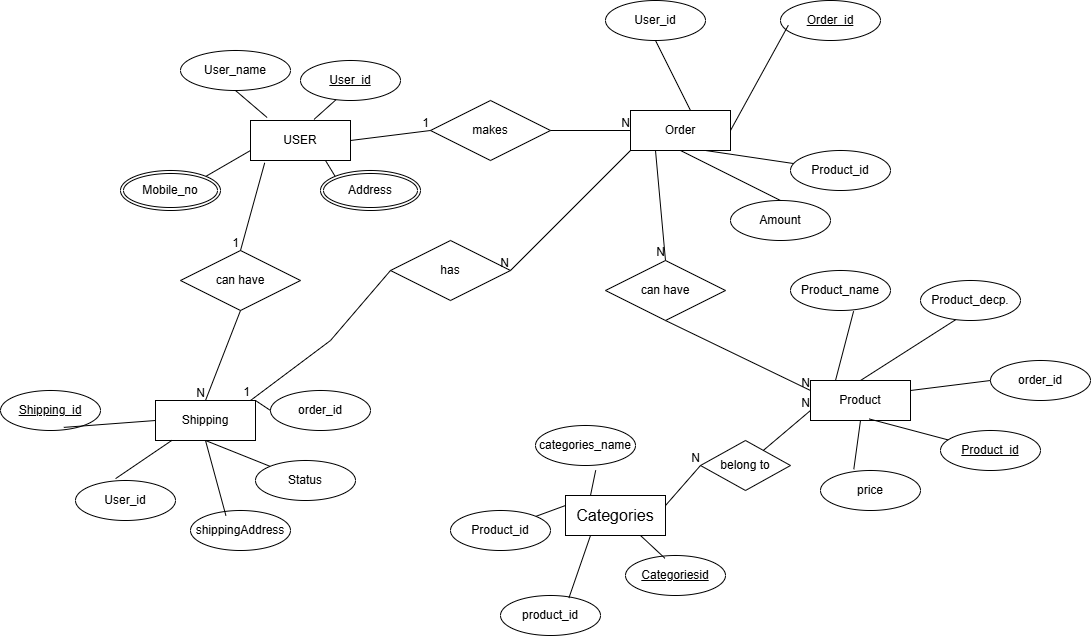

The diagram above was exported from draw.io. Its source (the exported page's mxGraphModel, read from the mxfile embedded in the PNG):
<mxGraphModel dx="2173" dy="743" grid="1" gridSize="10" guides="1" tooltips="1" connect="1" arrows="1" fold="1" page="1" pageScale="1" pageWidth="850" pageHeight="1100" math="0" shadow="0">
  <root>
    <mxCell id="0" />
    <mxCell id="1" parent="0" />
    <mxCell id="T9koa7xF462r8cfVfyGL-1" value="USER" style="whiteSpace=wrap;html=1;align=center;" vertex="1" parent="1">
      <mxGeometry x="70" y="160" width="100" height="40" as="geometry" />
    </mxCell>
    <mxCell id="T9koa7xF462r8cfVfyGL-3" value="&lt;span id=&quot;docs-internal-guid-8e87a3f7-7fff-5375-12b0-24a81bae6389&quot;&gt;&lt;span style=&quot;font-size: 12pt; font-family: Arial, sans-serif; background-color: transparent; font-variant-numeric: normal; font-variant-east-asian: normal; font-variant-alternates: normal; font-variant-position: normal; font-variant-emoji: normal; vertical-align: baseline; white-space-collapse: preserve;&quot;&gt;Categories&lt;/span&gt;&lt;/span&gt;" style="whiteSpace=wrap;html=1;align=center;" vertex="1" parent="1">
      <mxGeometry x="385" y="535" width="100" height="40" as="geometry" />
    </mxCell>
    <mxCell id="T9koa7xF462r8cfVfyGL-7" value="Product" style="whiteSpace=wrap;html=1;align=center;" vertex="1" parent="1">
      <mxGeometry x="630" y="420" width="100" height="40" as="geometry" />
    </mxCell>
    <mxCell id="T9koa7xF462r8cfVfyGL-8" value="Order" style="whiteSpace=wrap;html=1;align=center;" vertex="1" parent="1">
      <mxGeometry x="450" y="150" width="100" height="40" as="geometry" />
    </mxCell>
    <mxCell id="T9koa7xF462r8cfVfyGL-9" value="Shipping" style="whiteSpace=wrap;html=1;align=center;" vertex="1" parent="1">
      <mxGeometry x="-25" y="440" width="100" height="40" as="geometry" />
    </mxCell>
    <mxCell id="T9koa7xF462r8cfVfyGL-12" value="User_name" style="ellipse;whiteSpace=wrap;html=1;align=center;" vertex="1" parent="1">
      <mxGeometry y="90" width="110" height="40" as="geometry" />
    </mxCell>
    <mxCell id="T9koa7xF462r8cfVfyGL-13" value="" style="endArrow=none;html=1;rounded=0;entryX=0.166;entryY=-0.075;entryDx=0;entryDy=0;entryPerimeter=0;exitX=0.5;exitY=1;exitDx=0;exitDy=0;" edge="1" parent="1" source="T9koa7xF462r8cfVfyGL-12" target="T9koa7xF462r8cfVfyGL-1">
      <mxGeometry relative="1" as="geometry">
        <mxPoint x="94" y="130" as="sourcePoint" />
        <mxPoint x="94.33" y="170" as="targetPoint" />
        <Array as="points" />
      </mxGeometry>
    </mxCell>
    <mxCell id="T9koa7xF462r8cfVfyGL-15" value="Mobile_no" style="ellipse;shape=doubleEllipse;margin=3;whiteSpace=wrap;html=1;align=center;" vertex="1" parent="1">
      <mxGeometry x="-60" y="210" width="100" height="40" as="geometry" />
    </mxCell>
    <mxCell id="T9koa7xF462r8cfVfyGL-17" value="" style="endArrow=none;html=1;rounded=0;entryX=1;entryY=0;entryDx=0;entryDy=0;" edge="1" parent="1" target="T9koa7xF462r8cfVfyGL-15">
      <mxGeometry relative="1" as="geometry">
        <mxPoint x="70" y="200" as="sourcePoint" />
        <mxPoint x="90" y="230" as="targetPoint" />
        <Array as="points">
          <mxPoint x="70" y="190" />
        </Array>
      </mxGeometry>
    </mxCell>
    <mxCell id="T9koa7xF462r8cfVfyGL-25" value="categories_name" style="ellipse;whiteSpace=wrap;html=1;align=center;" vertex="1" parent="1">
      <mxGeometry x="355" y="465" width="100" height="40" as="geometry" />
    </mxCell>
    <mxCell id="T9koa7xF462r8cfVfyGL-28" value="Categoriesid" style="ellipse;whiteSpace=wrap;html=1;align=center;fontStyle=4;" vertex="1" parent="1">
      <mxGeometry x="445" y="595" width="100" height="40" as="geometry" />
    </mxCell>
    <mxCell id="T9koa7xF462r8cfVfyGL-29" value="" style="endArrow=none;html=1;rounded=0;exitX=0.75;exitY=1;exitDx=0;exitDy=0;entryX=0.395;entryY=0.071;entryDx=0;entryDy=0;entryPerimeter=0;" edge="1" parent="1" source="T9koa7xF462r8cfVfyGL-3" target="T9koa7xF462r8cfVfyGL-28">
      <mxGeometry relative="1" as="geometry">
        <mxPoint x="400" y="635" as="sourcePoint" />
        <mxPoint x="400" y="635" as="targetPoint" />
        <Array as="points" />
      </mxGeometry>
    </mxCell>
    <mxCell id="T9koa7xF462r8cfVfyGL-31" value="" style="endArrow=none;html=1;rounded=0;entryX=0.25;entryY=0;entryDx=0;entryDy=0;exitX=0.602;exitY=1.12;exitDx=0;exitDy=0;exitPerimeter=0;" edge="1" parent="1" source="T9koa7xF462r8cfVfyGL-25" target="T9koa7xF462r8cfVfyGL-3">
      <mxGeometry relative="1" as="geometry">
        <mxPoint x="380" y="525" as="sourcePoint" />
        <mxPoint x="480" y="515" as="targetPoint" />
      </mxGeometry>
    </mxCell>
    <mxCell id="T9koa7xF462r8cfVfyGL-33" style="edgeStyle=orthogonalEdgeStyle;rounded=0;orthogonalLoop=1;jettySize=auto;html=1;exitX=0.5;exitY=1;exitDx=0;exitDy=0;" edge="1" parent="1" source="T9koa7xF462r8cfVfyGL-3" target="T9koa7xF462r8cfVfyGL-3">
      <mxGeometry relative="1" as="geometry" />
    </mxCell>
    <mxCell id="T9koa7xF462r8cfVfyGL-35" value="Product_name" style="ellipse;whiteSpace=wrap;html=1;align=center;" vertex="1" parent="1">
      <mxGeometry x="610" y="310" width="100" height="40" as="geometry" />
    </mxCell>
    <mxCell id="T9koa7xF462r8cfVfyGL-36" value="Product_decp." style="ellipse;whiteSpace=wrap;html=1;align=center;" vertex="1" parent="1">
      <mxGeometry x="740" y="320" width="100" height="40" as="geometry" />
    </mxCell>
    <mxCell id="T9koa7xF462r8cfVfyGL-37" value="Product_id" style="ellipse;whiteSpace=wrap;html=1;align=center;fontStyle=4;" vertex="1" parent="1">
      <mxGeometry x="760" y="470" width="100" height="40" as="geometry" />
    </mxCell>
    <mxCell id="T9koa7xF462r8cfVfyGL-38" value="" style="endArrow=none;html=1;rounded=0;entryX=0.25;entryY=0;entryDx=0;entryDy=0;exitX=0.631;exitY=1.017;exitDx=0;exitDy=0;exitPerimeter=0;" edge="1" parent="1" source="T9koa7xF462r8cfVfyGL-35" target="T9koa7xF462r8cfVfyGL-7">
      <mxGeometry relative="1" as="geometry">
        <mxPoint x="660" y="350" as="sourcePoint" />
        <mxPoint x="675" y="390" as="targetPoint" />
        <Array as="points" />
      </mxGeometry>
    </mxCell>
    <mxCell id="T9koa7xF462r8cfVfyGL-42" value="" style="endArrow=none;html=1;rounded=0;exitX=0.35;exitY=0.983;exitDx=0;exitDy=0;exitPerimeter=0;entryX=0.5;entryY=0;entryDx=0;entryDy=0;" edge="1" parent="1" source="T9koa7xF462r8cfVfyGL-36" target="T9koa7xF462r8cfVfyGL-7">
      <mxGeometry relative="1" as="geometry">
        <mxPoint x="710" y="370" as="sourcePoint" />
        <mxPoint x="720" y="410" as="targetPoint" />
      </mxGeometry>
    </mxCell>
    <mxCell id="T9koa7xF462r8cfVfyGL-43" value="" style="endArrow=none;html=1;rounded=0;exitX=0.587;exitY=0.961;exitDx=0;exitDy=0;exitPerimeter=0;" edge="1" parent="1" source="T9koa7xF462r8cfVfyGL-7" target="T9koa7xF462r8cfVfyGL-37">
      <mxGeometry relative="1" as="geometry">
        <mxPoint x="640" y="470" as="sourcePoint" />
        <mxPoint x="800" y="470" as="targetPoint" />
      </mxGeometry>
    </mxCell>
    <mxCell id="T9koa7xF462r8cfVfyGL-45" value="Amount" style="ellipse;whiteSpace=wrap;html=1;align=center;" vertex="1" parent="1">
      <mxGeometry x="550" y="240" width="100" height="40" as="geometry" />
    </mxCell>
    <mxCell id="T9koa7xF462r8cfVfyGL-46" value="Order_id" style="ellipse;whiteSpace=wrap;html=1;align=center;fontStyle=4;" vertex="1" parent="1">
      <mxGeometry x="600" y="40" width="100" height="40" as="geometry" />
    </mxCell>
    <mxCell id="T9koa7xF462r8cfVfyGL-47" value="" style="endArrow=none;html=1;rounded=0;entryX=0.078;entryY=0.62;entryDx=0;entryDy=0;entryPerimeter=0;exitX=1;exitY=0.5;exitDx=0;exitDy=0;" edge="1" parent="1" source="T9koa7xF462r8cfVfyGL-8" target="T9koa7xF462r8cfVfyGL-46">
      <mxGeometry relative="1" as="geometry">
        <mxPoint x="500" y="149.40999999999997" as="sourcePoint" />
        <mxPoint x="640" y="149" as="targetPoint" />
      </mxGeometry>
    </mxCell>
    <mxCell id="T9koa7xF462r8cfVfyGL-49" value="User_id" style="ellipse;whiteSpace=wrap;html=1;align=center;fontStyle=4;" vertex="1" parent="1">
      <mxGeometry x="120" y="100" width="100" height="40" as="geometry" />
    </mxCell>
    <mxCell id="T9koa7xF462r8cfVfyGL-50" value="" style="endArrow=none;html=1;rounded=0;exitX=0.354;exitY=0.983;exitDx=0;exitDy=0;exitPerimeter=0;entryX=0.635;entryY=-0.027;entryDx=0;entryDy=0;entryPerimeter=0;" edge="1" parent="1" source="T9koa7xF462r8cfVfyGL-49" target="T9koa7xF462r8cfVfyGL-1">
      <mxGeometry relative="1" as="geometry">
        <mxPoint x="80" y="295" as="sourcePoint" />
        <mxPoint x="70" y="340" as="targetPoint" />
      </mxGeometry>
    </mxCell>
    <mxCell id="T9koa7xF462r8cfVfyGL-51" value="Product_id" style="ellipse;whiteSpace=wrap;html=1;align=center;" vertex="1" parent="1">
      <mxGeometry x="610" y="190" width="100" height="40" as="geometry" />
    </mxCell>
    <mxCell id="T9koa7xF462r8cfVfyGL-52" value="" style="endArrow=none;html=1;rounded=0;entryX=0.75;entryY=1;entryDx=0;entryDy=0;" edge="1" parent="1" source="T9koa7xF462r8cfVfyGL-51" target="T9koa7xF462r8cfVfyGL-8">
      <mxGeometry relative="1" as="geometry">
        <mxPoint x="450" y="300" as="sourcePoint" />
        <mxPoint x="610" y="300" as="targetPoint" />
      </mxGeometry>
    </mxCell>
    <mxCell id="T9koa7xF462r8cfVfyGL-53" value="" style="endArrow=none;html=1;rounded=0;entryX=0.5;entryY=1;entryDx=0;entryDy=0;exitX=0.5;exitY=0;exitDx=0;exitDy=0;" edge="1" parent="1" source="T9koa7xF462r8cfVfyGL-45" target="T9koa7xF462r8cfVfyGL-8">
      <mxGeometry relative="1" as="geometry">
        <mxPoint x="370" y="200" as="sourcePoint" />
        <mxPoint x="530" y="200" as="targetPoint" />
      </mxGeometry>
    </mxCell>
    <mxCell id="T9koa7xF462r8cfVfyGL-54" value="User_id" style="ellipse;whiteSpace=wrap;html=1;align=center;" vertex="1" parent="1">
      <mxGeometry x="425" y="40" width="100" height="40" as="geometry" />
    </mxCell>
    <mxCell id="T9koa7xF462r8cfVfyGL-55" value="" style="endArrow=none;html=1;rounded=0;exitX=0.5;exitY=1;exitDx=0;exitDy=0;entryX=0.6;entryY=0;entryDx=0;entryDy=0;entryPerimeter=0;" edge="1" parent="1" source="T9koa7xF462r8cfVfyGL-54" target="T9koa7xF462r8cfVfyGL-8">
      <mxGeometry relative="1" as="geometry">
        <mxPoint x="230" y="70" as="sourcePoint" />
        <mxPoint x="520" y="120" as="targetPoint" />
      </mxGeometry>
    </mxCell>
    <mxCell id="T9koa7xF462r8cfVfyGL-56" value="Shipping_id" style="ellipse;whiteSpace=wrap;html=1;align=center;fontStyle=4;" vertex="1" parent="1">
      <mxGeometry x="-180" y="430" width="100" height="40" as="geometry" />
    </mxCell>
    <mxCell id="T9koa7xF462r8cfVfyGL-57" value="" style="endArrow=none;html=1;rounded=0;entryX=0;entryY=0.5;entryDx=0;entryDy=0;exitX=0.633;exitY=0.922;exitDx=0;exitDy=0;exitPerimeter=0;" edge="1" parent="1" source="T9koa7xF462r8cfVfyGL-56" target="T9koa7xF462r8cfVfyGL-9">
      <mxGeometry relative="1" as="geometry">
        <mxPoint x="-75" y="260" as="sourcePoint" />
        <mxPoint x="85" y="260" as="targetPoint" />
      </mxGeometry>
    </mxCell>
    <mxCell id="T9koa7xF462r8cfVfyGL-58" value="User_id" style="ellipse;whiteSpace=wrap;html=1;align=center;" vertex="1" parent="1">
      <mxGeometry x="-105" y="520" width="100" height="40" as="geometry" />
    </mxCell>
    <mxCell id="T9koa7xF462r8cfVfyGL-59" value="" style="endArrow=none;html=1;rounded=0;entryX=0.401;entryY=-0.047;entryDx=0;entryDy=0;entryPerimeter=0;exitX=0.166;exitY=0.993;exitDx=0;exitDy=0;exitPerimeter=0;" edge="1" parent="1" source="T9koa7xF462r8cfVfyGL-9" target="T9koa7xF462r8cfVfyGL-58">
      <mxGeometry relative="1" as="geometry">
        <mxPoint x="-75" y="370" as="sourcePoint" />
        <mxPoint x="85" y="370" as="targetPoint" />
      </mxGeometry>
    </mxCell>
    <mxCell id="T9koa7xF462r8cfVfyGL-60" value="Status" style="ellipse;whiteSpace=wrap;html=1;align=center;" vertex="1" parent="1">
      <mxGeometry x="75" y="500" width="100" height="40" as="geometry" />
    </mxCell>
    <mxCell id="T9koa7xF462r8cfVfyGL-61" value="" style="endArrow=none;html=1;rounded=0;exitX=0.5;exitY=1;exitDx=0;exitDy=0;" edge="1" parent="1" source="T9koa7xF462r8cfVfyGL-9" target="T9koa7xF462r8cfVfyGL-60">
      <mxGeometry relative="1" as="geometry">
        <mxPoint x="-75" y="320" as="sourcePoint" />
        <mxPoint x="85" y="320" as="targetPoint" />
      </mxGeometry>
    </mxCell>
    <mxCell id="T9koa7xF462r8cfVfyGL-63" value="" style="endArrow=none;html=1;rounded=0;entryX=0.75;entryY=1;entryDx=0;entryDy=0;exitX=0;exitY=0;exitDx=0;exitDy=0;" edge="1" parent="1" source="T9koa7xF462r8cfVfyGL-66" target="T9koa7xF462r8cfVfyGL-1">
      <mxGeometry relative="1" as="geometry">
        <mxPoint x="141.05239838631383" y="270.0044306600381" as="sourcePoint" />
        <mxPoint x="300" y="339.40999999999997" as="targetPoint" />
      </mxGeometry>
    </mxCell>
    <mxCell id="T9koa7xF462r8cfVfyGL-66" value="Address" style="ellipse;shape=doubleEllipse;margin=3;whiteSpace=wrap;html=1;align=center;" vertex="1" parent="1">
      <mxGeometry x="140" y="210" width="100" height="40" as="geometry" />
    </mxCell>
    <mxCell id="T9koa7xF462r8cfVfyGL-71" value="makes" style="shape=rhombus;perimeter=rhombusPerimeter;whiteSpace=wrap;html=1;align=center;" vertex="1" parent="1">
      <mxGeometry x="250" y="140" width="120" height="60" as="geometry" />
    </mxCell>
    <mxCell id="T9koa7xF462r8cfVfyGL-74" value="" style="endArrow=none;html=1;rounded=0;exitX=1;exitY=0.5;exitDx=0;exitDy=0;entryX=0;entryY=0.5;entryDx=0;entryDy=0;" edge="1" parent="1" source="T9koa7xF462r8cfVfyGL-1" target="T9koa7xF462r8cfVfyGL-71">
      <mxGeometry relative="1" as="geometry">
        <mxPoint x="310" y="250" as="sourcePoint" />
        <mxPoint x="470" y="250" as="targetPoint" />
      </mxGeometry>
    </mxCell>
    <mxCell id="T9koa7xF462r8cfVfyGL-75" value="1" style="resizable=0;html=1;whiteSpace=wrap;align=right;verticalAlign=bottom;" connectable="0" vertex="1" parent="T9koa7xF462r8cfVfyGL-74">
      <mxGeometry x="1" relative="1" as="geometry" />
    </mxCell>
    <mxCell id="T9koa7xF462r8cfVfyGL-76" value="" style="endArrow=none;html=1;rounded=0;exitX=1;exitY=0.5;exitDx=0;exitDy=0;entryX=0;entryY=0.5;entryDx=0;entryDy=0;" edge="1" parent="1" source="T9koa7xF462r8cfVfyGL-71" target="T9koa7xF462r8cfVfyGL-8">
      <mxGeometry relative="1" as="geometry">
        <mxPoint x="310" y="250" as="sourcePoint" />
        <mxPoint x="470" y="250" as="targetPoint" />
      </mxGeometry>
    </mxCell>
    <mxCell id="T9koa7xF462r8cfVfyGL-77" value="N" style="resizable=0;html=1;whiteSpace=wrap;align=right;verticalAlign=bottom;" connectable="0" vertex="1" parent="T9koa7xF462r8cfVfyGL-76">
      <mxGeometry x="1" relative="1" as="geometry" />
    </mxCell>
    <mxCell id="T9koa7xF462r8cfVfyGL-80" value="can have" style="shape=rhombus;perimeter=rhombusPerimeter;whiteSpace=wrap;html=1;align=center;" vertex="1" parent="1">
      <mxGeometry x="425" y="300" width="120" height="60" as="geometry" />
    </mxCell>
    <mxCell id="T9koa7xF462r8cfVfyGL-84" value="" style="endArrow=none;html=1;rounded=0;entryX=0;entryY=0.25;entryDx=0;entryDy=0;exitX=0.5;exitY=1;exitDx=0;exitDy=0;" edge="1" parent="1" source="T9koa7xF462r8cfVfyGL-80" target="T9koa7xF462r8cfVfyGL-7">
      <mxGeometry relative="1" as="geometry">
        <mxPoint x="310" y="290" as="sourcePoint" />
        <mxPoint x="470" y="290" as="targetPoint" />
      </mxGeometry>
    </mxCell>
    <mxCell id="T9koa7xF462r8cfVfyGL-85" value="N" style="resizable=0;html=1;whiteSpace=wrap;align=right;verticalAlign=bottom;" connectable="0" vertex="1" parent="T9koa7xF462r8cfVfyGL-84">
      <mxGeometry x="1" relative="1" as="geometry" />
    </mxCell>
    <mxCell id="T9koa7xF462r8cfVfyGL-88" value="price" style="ellipse;whiteSpace=wrap;html=1;align=center;" vertex="1" parent="1">
      <mxGeometry x="640" y="510" width="100" height="40" as="geometry" />
    </mxCell>
    <mxCell id="T9koa7xF462r8cfVfyGL-89" value="" style="endArrow=none;html=1;rounded=0;entryX=0.333;entryY=-0.032;entryDx=0;entryDy=0;entryPerimeter=0;exitX=0.5;exitY=1;exitDx=0;exitDy=0;" edge="1" parent="1" source="T9koa7xF462r8cfVfyGL-7" target="T9koa7xF462r8cfVfyGL-88">
      <mxGeometry relative="1" as="geometry">
        <mxPoint x="370" y="420" as="sourcePoint" />
        <mxPoint x="530" y="420" as="targetPoint" />
      </mxGeometry>
    </mxCell>
    <mxCell id="T9koa7xF462r8cfVfyGL-90" value="belong to" style="shape=rhombus;perimeter=rhombusPerimeter;whiteSpace=wrap;html=1;align=center;" vertex="1" parent="1">
      <mxGeometry x="520" y="480" width="90" height="50" as="geometry" />
    </mxCell>
    <mxCell id="T9koa7xF462r8cfVfyGL-95" value="" style="endArrow=none;html=1;rounded=0;entryX=0;entryY=0.75;entryDx=0;entryDy=0;" edge="1" parent="1" source="T9koa7xF462r8cfVfyGL-90" target="T9koa7xF462r8cfVfyGL-7">
      <mxGeometry relative="1" as="geometry">
        <mxPoint x="400" y="360" as="sourcePoint" />
        <mxPoint x="560" y="360" as="targetPoint" />
      </mxGeometry>
    </mxCell>
    <mxCell id="T9koa7xF462r8cfVfyGL-96" value="N" style="resizable=0;html=1;whiteSpace=wrap;align=right;verticalAlign=bottom;" connectable="0" vertex="1" parent="T9koa7xF462r8cfVfyGL-95">
      <mxGeometry x="1" relative="1" as="geometry" />
    </mxCell>
    <mxCell id="T9koa7xF462r8cfVfyGL-97" value="Product_id" style="ellipse;whiteSpace=wrap;html=1;align=center;" vertex="1" parent="1">
      <mxGeometry x="270" y="550" width="100" height="40" as="geometry" />
    </mxCell>
    <mxCell id="T9koa7xF462r8cfVfyGL-105" value="" style="endArrow=none;html=1;rounded=0;exitX=0.25;exitY=1;exitDx=0;exitDy=0;entryX=0.5;entryY=0;entryDx=0;entryDy=0;" edge="1" parent="1" source="T9koa7xF462r8cfVfyGL-8" target="T9koa7xF462r8cfVfyGL-80">
      <mxGeometry relative="1" as="geometry">
        <mxPoint x="540" y="290" as="sourcePoint" />
        <mxPoint x="700" y="290" as="targetPoint" />
      </mxGeometry>
    </mxCell>
    <mxCell id="T9koa7xF462r8cfVfyGL-106" value="N" style="resizable=0;html=1;whiteSpace=wrap;align=right;verticalAlign=bottom;" connectable="0" vertex="1" parent="T9koa7xF462r8cfVfyGL-105">
      <mxGeometry x="1" relative="1" as="geometry" />
    </mxCell>
    <mxCell id="T9koa7xF462r8cfVfyGL-108" value="" style="endArrow=none;html=1;rounded=0;entryX=0;entryY=0.5;entryDx=0;entryDy=0;exitX=1;exitY=0.25;exitDx=0;exitDy=0;" edge="1" parent="1" source="T9koa7xF462r8cfVfyGL-3" target="T9koa7xF462r8cfVfyGL-90">
      <mxGeometry relative="1" as="geometry">
        <mxPoint x="540" y="290" as="sourcePoint" />
        <mxPoint x="700" y="290" as="targetPoint" />
      </mxGeometry>
    </mxCell>
    <mxCell id="T9koa7xF462r8cfVfyGL-109" value="N" style="resizable=0;html=1;whiteSpace=wrap;align=right;verticalAlign=bottom;" connectable="0" vertex="1" parent="T9koa7xF462r8cfVfyGL-108">
      <mxGeometry x="1" relative="1" as="geometry" />
    </mxCell>
    <mxCell id="T9koa7xF462r8cfVfyGL-111" value="has" style="shape=rhombus;perimeter=rhombusPerimeter;whiteSpace=wrap;html=1;align=center;" vertex="1" parent="1">
      <mxGeometry x="210" y="280" width="120" height="60" as="geometry" />
    </mxCell>
    <mxCell id="T9koa7xF462r8cfVfyGL-114" value="" style="endArrow=none;html=1;rounded=0;entryX=1;entryY=0.5;entryDx=0;entryDy=0;exitX=0;exitY=1;exitDx=0;exitDy=0;" edge="1" parent="1" source="T9koa7xF462r8cfVfyGL-8" target="T9koa7xF462r8cfVfyGL-111">
      <mxGeometry relative="1" as="geometry">
        <mxPoint x="550" y="170" as="sourcePoint" />
        <mxPoint x="710" y="150" as="targetPoint" />
      </mxGeometry>
    </mxCell>
    <mxCell id="T9koa7xF462r8cfVfyGL-115" value="N" style="resizable=0;html=1;whiteSpace=wrap;align=right;verticalAlign=bottom;" connectable="0" vertex="1" parent="T9koa7xF462r8cfVfyGL-114">
      <mxGeometry x="1" relative="1" as="geometry" />
    </mxCell>
    <mxCell id="T9koa7xF462r8cfVfyGL-117" value="order_id" style="ellipse;whiteSpace=wrap;html=1;align=center;" vertex="1" parent="1">
      <mxGeometry x="90" y="430" width="100" height="40" as="geometry" />
    </mxCell>
    <mxCell id="T9koa7xF462r8cfVfyGL-118" value="" style="endArrow=none;html=1;rounded=0;entryX=0;entryY=0.5;entryDx=0;entryDy=0;exitX=1;exitY=0;exitDx=0;exitDy=0;" edge="1" parent="1" source="T9koa7xF462r8cfVfyGL-9" target="T9koa7xF462r8cfVfyGL-117">
      <mxGeometry relative="1" as="geometry">
        <mxPoint x="-425" y="630" as="sourcePoint" />
        <mxPoint x="-265" y="630" as="targetPoint" />
      </mxGeometry>
    </mxCell>
    <mxCell id="T9koa7xF462r8cfVfyGL-119" value="" style="endArrow=none;html=1;rounded=0;exitX=0;exitY=0.5;exitDx=0;exitDy=0;" edge="1" parent="1" source="T9koa7xF462r8cfVfyGL-111">
      <mxGeometry relative="1" as="geometry">
        <mxPoint x="290" y="430" as="sourcePoint" />
        <mxPoint x="70" y="440" as="targetPoint" />
        <Array as="points">
          <mxPoint x="150" y="380" />
        </Array>
      </mxGeometry>
    </mxCell>
    <mxCell id="T9koa7xF462r8cfVfyGL-120" value="1" style="resizable=0;html=1;whiteSpace=wrap;align=right;verticalAlign=bottom;" connectable="0" vertex="1" parent="T9koa7xF462r8cfVfyGL-119">
      <mxGeometry x="1" relative="1" as="geometry" />
    </mxCell>
    <mxCell id="T9koa7xF462r8cfVfyGL-122" value="can have" style="shape=rhombus;perimeter=rhombusPerimeter;whiteSpace=wrap;html=1;align=center;" vertex="1" parent="1">
      <mxGeometry y="290" width="120" height="60" as="geometry" />
    </mxCell>
    <mxCell id="T9koa7xF462r8cfVfyGL-124" value="" style="endArrow=none;html=1;rounded=0;exitX=0.142;exitY=1.058;exitDx=0;exitDy=0;exitPerimeter=0;entryX=0.5;entryY=0;entryDx=0;entryDy=0;" edge="1" parent="1" source="T9koa7xF462r8cfVfyGL-1" target="T9koa7xF462r8cfVfyGL-122">
      <mxGeometry relative="1" as="geometry">
        <mxPoint x="290" y="430" as="sourcePoint" />
        <mxPoint x="450" y="430" as="targetPoint" />
      </mxGeometry>
    </mxCell>
    <mxCell id="T9koa7xF462r8cfVfyGL-125" value="1" style="resizable=0;html=1;whiteSpace=wrap;align=right;verticalAlign=bottom;" connectable="0" vertex="1" parent="T9koa7xF462r8cfVfyGL-124">
      <mxGeometry x="1" relative="1" as="geometry" />
    </mxCell>
    <mxCell id="T9koa7xF462r8cfVfyGL-126" value="" style="endArrow=none;html=1;rounded=0;exitX=0.5;exitY=1;exitDx=0;exitDy=0;entryX=0.5;entryY=0;entryDx=0;entryDy=0;" edge="1" parent="1" source="T9koa7xF462r8cfVfyGL-122" target="T9koa7xF462r8cfVfyGL-9">
      <mxGeometry relative="1" as="geometry">
        <mxPoint x="290" y="430" as="sourcePoint" />
        <mxPoint x="450" y="430" as="targetPoint" />
      </mxGeometry>
    </mxCell>
    <mxCell id="T9koa7xF462r8cfVfyGL-127" value="N" style="resizable=0;html=1;whiteSpace=wrap;align=right;verticalAlign=bottom;" connectable="0" vertex="1" parent="T9koa7xF462r8cfVfyGL-126">
      <mxGeometry x="1" relative="1" as="geometry" />
    </mxCell>
    <mxCell id="T9koa7xF462r8cfVfyGL-128" value="shippingAddress" style="ellipse;whiteSpace=wrap;html=1;align=center;" vertex="1" parent="1">
      <mxGeometry x="10" y="550" width="100" height="40" as="geometry" />
    </mxCell>
    <mxCell id="T9koa7xF462r8cfVfyGL-131" value="" style="endArrow=none;html=1;rounded=0;exitX=0.5;exitY=1;exitDx=0;exitDy=0;entryX=0.354;entryY=0.127;entryDx=0;entryDy=0;entryPerimeter=0;" edge="1" parent="1" source="T9koa7xF462r8cfVfyGL-9" target="T9koa7xF462r8cfVfyGL-128">
      <mxGeometry relative="1" as="geometry">
        <mxPoint x="290" y="500" as="sourcePoint" />
        <mxPoint x="450" y="500" as="targetPoint" />
      </mxGeometry>
    </mxCell>
    <mxCell id="T9koa7xF462r8cfVfyGL-135" value="" style="endArrow=none;html=1;rounded=0;entryX=1;entryY=0;entryDx=0;entryDy=0;exitX=0;exitY=0.25;exitDx=0;exitDy=0;" edge="1" parent="1" source="T9koa7xF462r8cfVfyGL-3" target="T9koa7xF462r8cfVfyGL-97">
      <mxGeometry relative="1" as="geometry">
        <mxPoint x="290" y="310" as="sourcePoint" />
        <mxPoint x="450" y="310" as="targetPoint" />
      </mxGeometry>
    </mxCell>
    <mxCell id="T9koa7xF462r8cfVfyGL-136" value="order_id" style="ellipse;whiteSpace=wrap;html=1;align=center;" vertex="1" parent="1">
      <mxGeometry x="810" y="400" width="100" height="40" as="geometry" />
    </mxCell>
    <mxCell id="T9koa7xF462r8cfVfyGL-137" value="" style="endArrow=none;html=1;rounded=0;entryX=0;entryY=0.5;entryDx=0;entryDy=0;exitX=1;exitY=0.25;exitDx=0;exitDy=0;" edge="1" parent="1" source="T9koa7xF462r8cfVfyGL-7" target="T9koa7xF462r8cfVfyGL-136">
      <mxGeometry relative="1" as="geometry">
        <mxPoint x="290" y="340" as="sourcePoint" />
        <mxPoint x="450" y="340" as="targetPoint" />
      </mxGeometry>
    </mxCell>
    <mxCell id="T9koa7xF462r8cfVfyGL-139" value="product_id" style="ellipse;whiteSpace=wrap;html=1;align=center;" vertex="1" parent="1">
      <mxGeometry x="320" y="635" width="100" height="40" as="geometry" />
    </mxCell>
    <mxCell id="T9koa7xF462r8cfVfyGL-140" value="" style="endArrow=none;html=1;rounded=0;entryX=0.684;entryY=0.062;entryDx=0;entryDy=0;entryPerimeter=0;exitX=0.25;exitY=1;exitDx=0;exitDy=0;" edge="1" parent="1" source="T9koa7xF462r8cfVfyGL-3" target="T9koa7xF462r8cfVfyGL-139">
      <mxGeometry relative="1" as="geometry">
        <mxPoint x="290" y="300" as="sourcePoint" />
        <mxPoint x="450" y="300" as="targetPoint" />
      </mxGeometry>
    </mxCell>
  </root>
</mxGraphModel>